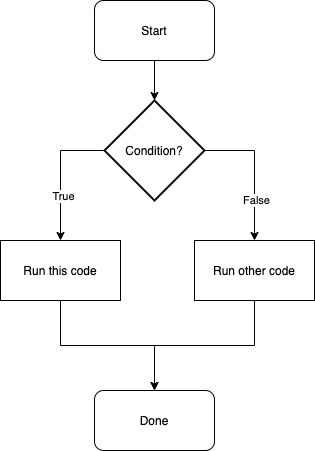

The diagram above was exported from draw.io. Its source (the exported page's mxGraphModel, read from the mxfile embedded in the PNG):
<mxGraphModel dx="2705" dy="757" grid="1" gridSize="10" guides="1" tooltips="1" connect="1" arrows="1" fold="1" page="1" pageScale="1" pageWidth="1654" pageHeight="1169" math="0" shadow="0">
  <root>
    <mxCell id="0" />
    <mxCell id="1" parent="0" />
    <mxCell id="2" style="edgeStyle=orthogonalEdgeStyle;rounded=0;orthogonalLoop=1;jettySize=auto;html=1;exitX=0;exitY=0.5;exitDx=0;exitDy=0;exitPerimeter=0;entryX=0.5;entryY=0;entryDx=0;entryDy=0;" edge="1" source="6" target="13" parent="1">
      <mxGeometry relative="1" as="geometry" />
    </mxCell>
    <mxCell id="3" value="True" style="edgeLabel;html=1;align=center;verticalAlign=middle;resizable=0;points=[];" vertex="1" connectable="0" parent="2">
      <mxGeometry x="0.3285" y="2" relative="1" as="geometry">
        <mxPoint as="offset" />
      </mxGeometry>
    </mxCell>
    <mxCell id="4" style="edgeStyle=orthogonalEdgeStyle;rounded=0;orthogonalLoop=1;jettySize=auto;html=1;entryX=0.5;entryY=0;entryDx=0;entryDy=0;exitX=1;exitY=0.5;exitDx=0;exitDy=0;exitPerimeter=0;" edge="1" source="6" target="9" parent="1">
      <mxGeometry relative="1" as="geometry" />
    </mxCell>
    <mxCell id="5" value="False" style="edgeLabel;html=1;align=center;verticalAlign=middle;resizable=0;points=[];" vertex="1" connectable="0" parent="4">
      <mxGeometry x="0.4145" y="1" relative="1" as="geometry">
        <mxPoint as="offset" />
      </mxGeometry>
    </mxCell>
    <mxCell id="6" value="Condition?" style="strokeWidth=2;html=1;shape=mxgraph.flowchart.decision;whiteSpace=wrap;" vertex="1" parent="1">
      <mxGeometry x="454" y="300" width="100" height="100" as="geometry" />
    </mxCell>
    <mxCell id="7" style="edgeStyle=orthogonalEdgeStyle;rounded=0;orthogonalLoop=1;jettySize=auto;html=1;exitX=0.5;exitY=1;exitDx=0;exitDy=0;entryX=0.5;entryY=0;entryDx=0;entryDy=0;entryPerimeter=0;" edge="1" target="6" parent="1">
      <mxGeometry relative="1" as="geometry">
        <mxPoint x="504" y="250" as="sourcePoint" />
      </mxGeometry>
    </mxCell>
    <mxCell id="8" style="edgeStyle=orthogonalEdgeStyle;rounded=0;orthogonalLoop=1;jettySize=auto;html=1;exitX=0.5;exitY=1;exitDx=0;exitDy=0;" edge="1" source="9" parent="1">
      <mxGeometry relative="1" as="geometry">
        <mxPoint x="504" y="590" as="targetPoint" />
      </mxGeometry>
    </mxCell>
    <mxCell id="9" value="Run other code" style="rounded=0;whiteSpace=wrap;html=1;" vertex="1" parent="1">
      <mxGeometry x="544" y="440" width="120" height="60" as="geometry" />
    </mxCell>
    <mxCell id="10" value="Start" style="rounded=1;whiteSpace=wrap;html=1;" vertex="1" parent="1">
      <mxGeometry x="444" y="200" width="120" height="60" as="geometry" />
    </mxCell>
    <mxCell id="11" value="Done" style="rounded=1;whiteSpace=wrap;html=1;" vertex="1" parent="1">
      <mxGeometry x="444" y="590" width="120" height="60" as="geometry" />
    </mxCell>
    <mxCell id="12" style="edgeStyle=orthogonalEdgeStyle;rounded=0;orthogonalLoop=1;jettySize=auto;html=1;exitX=0.5;exitY=1;exitDx=0;exitDy=0;entryX=0.5;entryY=0;entryDx=0;entryDy=0;" edge="1" source="13" target="11" parent="1">
      <mxGeometry relative="1" as="geometry" />
    </mxCell>
    <mxCell id="13" value="Run this code" style="rounded=0;whiteSpace=wrap;html=1;" vertex="1" parent="1">
      <mxGeometry x="350" y="440" width="120" height="60" as="geometry" />
    </mxCell>
  </root>
</mxGraphModel>